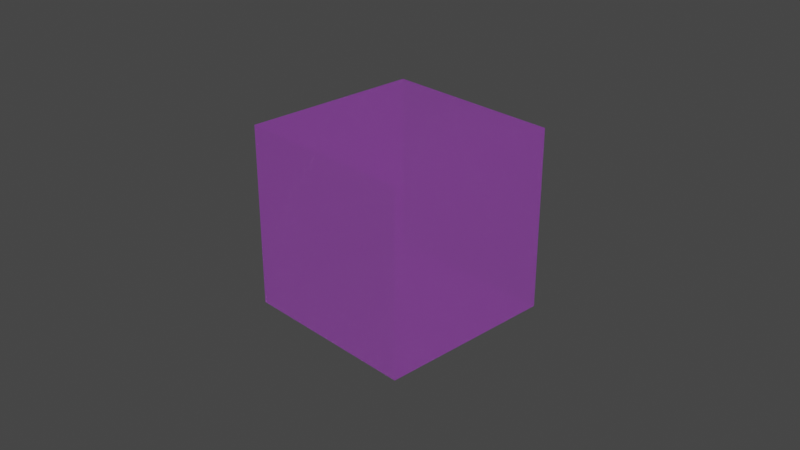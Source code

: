 # Source: 01_factors.blend  (saved by Blender 4.0.25; exported with 4.5.12 LTS)
import bpy
from mathutils import Matrix  # noqa: F401  (used for matrix-valued properties, if any)

bpy.ops.wm.read_factory_settings(use_empty=True)
scene = bpy.context.scene
scene.name = 'Scene'

# ---- collections
col_collection = bpy.data.collections.new('Collection'); scene.collection.children.link(col_collection)

# ---- images (referenced by path relative to the original .blend; pixels are not part of the script)
import os
ASSET_DIR = os.environ.get("B2B_ASSET_DIR", "")  # directory of the original .blend (textures are referenced by path, not embedded)
HERE = os.path.dirname(os.path.abspath(__file__))  # packed textures are extracted next to this script under _unpacked/

def load_image(name, relpath, width, height, colorspace="sRGB"):
    """Load a texture the original file referenced (path relative to the .blend, or extracted next to this script)."""
    p = next((c for c in (os.path.join(HERE, relpath), os.path.join(ASSET_DIR, relpath)) if relpath and os.path.exists(c)), "")
    if p:
        img = bpy.data.images.load(p, check_existing=True)
        img.name = name
    else:  # same state as the original file: an image datablock whose file is absent (Cycles renders it pink)
        img = bpy.data.images.new(name, width, height)
        img.source = "FILE"
        img.filepath = "//" + (relpath or name)
    img.colorspace_settings.name = colorspace
    return img
img_untitled_001 = load_image('Untitled.001', '', 1024, 1024, 'sRGB')
img_untitled_009 = load_image('Untitled.009', '', 1024, 1024, 'sRGB')
img_untitled_008 = load_image('Untitled.008', '', 1024, 1024, 'sRGB')
img_untitled_006 = load_image('Untitled.006', '', 1024, 1024, 'sRGB')
img_untitled_007 = load_image('Untitled.007', '', 1024, 1024, 'sRGB')
img_untitled_003 = load_image('Untitled.003', '', 1024, 1024, 'sRGB')
img_untitled_004 = load_image('Untitled.004', '', 1024, 1024, 'sRGB')
img_untitled_005 = load_image('Untitled.005', '', 1024, 1024, 'sRGB')
img_untitled = load_image('Untitled', '', 1024, 1024, 'sRGB')
img_untitled_002 = load_image('Untitled.002', '', 1024, 1024, 'sRGB')

# ---- materials (node trees are filled in below, after node groups)
mat_material = bpy.data.materials.new('Material')
mat_material.alpha_threshold = 0.0
mat_material.roughness = 0.5
mat_material.line_color = (0.0, 0.0, 0.0, 1.0)

# ---- node groups
ng_gltf_material_output = bpy.data.node_groups.new('glTF Material Output', 'ShaderNodeTree')
_s = ng_gltf_material_output.interface.new_socket(name='Occlusion', in_out='INPUT', socket_type='NodeSocketFloat')
_s = ng_gltf_material_output.interface.new_socket(name='Thickness', in_out='INPUT', socket_type='NodeSocketFloat')
_s = ng_gltf_material_output.interface.new_socket(name='Specular', in_out='INPUT', socket_type='NodeSocketFloat')
_s.default_value = 1.0
_s = ng_gltf_material_output.interface.new_socket(name='Specular Color', in_out='INPUT', socket_type='NodeSocketColor')
_s.default_value = (1.0, 1.0, 1.0, 1.0)
_N = ng_gltf_material_output.nodes; _L = ng_gltf_material_output.links
n0 = _N.new('NodeGroupOutput'); n0.name = 'Group Output'; n0.location = (0, 0)
n1 = _N.new('NodeGroupInput'); n1.name = 'Group Input'; n1.location = (-200, 0)
n0.is_active_output = True

# ---- material node trees
mat_material.use_nodes = True; mat_material.node_tree.nodes.clear()
_N = mat_material.node_tree.nodes; _L = mat_material.node_tree.links
n0 = _N.new('NodeFrame'); n0.name = 'Frame.001'; n0.location = (-966, -928)
n0.width = 955
n1 = _N.new('NodeFrame'); n1.name = 'Frame.003'; n1.location = (-843, -225)
n1.width = 786
n2 = _N.new('NodeFrame'); n2.name = 'Frame.007'; n2.location = (-590, -1650)
n2.width = 740
n3 = _N.new('NodeFrame'); n3.name = 'Frame'; n3.location = (-510, -2015)
n3.width = 576
n4 = _N.new('NodeFrame'); n4.name = 'Frame.002'; n4.location = (-791, -550)
n4.width = 586
n5 = _N.new('NodeFrame'); n5.name = 'Frame.006'; n5.location = (-1050, 480)
n5.width = 562
n6 = _N.new('NodeFrame'); n6.name = 'Frame.005'; n6.location = (-867, 1472)
n6.width = 658
n7 = _N.new('NodeFrame'); n7.name = 'Frame.004'; n7.location = (-951, 963)
n7.width = 751
n8 = _N.new('ShaderNodeGroup'); n8.name = 'Group'; n8.location = (448, -1254)
n8.node_tree = ng_gltf_material_output
n9 = _N.new('ShaderNodeMath'); n9.name = 'Math.005'; n9.location = (775, -223)
n9.operation = 'MULTIPLY'
n9.inputs[1].default_value = 0.2
n10 = _N.new('ShaderNodeTexImage'); n10.name = 'Image Texture.001'; n10.location = (30, -238)
n10.image = img_untitled_001
n11 = _N.new('ShaderNodeTexImage'); n11.name = 'Image Texture.008'; n11.location = (30, -70)
n11.image = img_untitled_009
n12 = _N.new('ShaderNodeMath'); n12.name = 'Math.008'; n12.location = (616, -30)
n12.operation = 'MULTIPLY'
n12.inputs[1].default_value = 0.36
n13 = _N.new('ShaderNodeSeparateColor'); n13.name = 'Separate Color.002'; n13.location = (374, -55)
n14 = _N.new('ShaderNodeOutputMaterial'); n14.name = 'Material Output'; n14.location = (1057, 328)
n15 = _N.new('ShaderNodeAddShader'); n15.name = 'Add Shader.001'; n15.location = (837, 327)
n16 = _N.new('ShaderNodeMath'); n16.name = 'Math.009'; n16.location = (570, -30)
n16.operation = 'MULTIPLY'
n16.inputs[1].default_value = 0.9
n17 = _N.new('ShaderNodeTexImage'); n17.name = 'Image Texture.009'; n17.location = (30, -66)
n17.image = img_untitled_008
n18 = _N.new('ShaderNodeSeparateColor'); n18.name = 'Separate Color.003'; n18.location = (365, -70)
n19 = _N.new('ShaderNodeTexImage'); n19.name = 'Image Texture.006'; n19.location = (30, -57)
n19.image = img_untitled_006
n20 = _N.new('ShaderNodeMath'); n20.name = 'Math.007'; n20.location = (402, -30)
n20.operation = 'MULTIPLY'
n20.inputs[1].default_value = 0.25
n21 = _N.new('ShaderNodeMix'); n21.name = 'Mix.006'; n21.location = (406, -249)
n21.data_type = 'RGBA'
n21.blend_type = 'MULTIPLY'
n21.inputs[0].default_value = 1.0
n21.inputs[7].default_value = (0.7, 0.6, 0.5, 1.0)
n22 = _N.new('ShaderNodeTexImage'); n22.name = 'Image Texture.007'; n22.location = (43, -376)
n22.image = img_untitled_007
n23 = _N.new('ShaderNodeMath'); n23.name = 'Math.006'; n23.location = (785, -30)
n23.operation = 'MULTIPLY'
n23.inputs[1].default_value = 0.3
n24 = _N.new('ShaderNodeSeparateColor'); n24.name = 'Separate Color.001'; n24.location = (452, -387)
n25 = _N.new('ShaderNodeTexImage'); n25.name = 'Image Texture.003'; n25.location = (30, -61)
n25.image = img_untitled_003
n26 = _N.new('ShaderNodeMix'); n26.name = 'Mix.005'; n26.location = (416, -30)
n26.data_type = 'RGBA'
n26.blend_type = 'MULTIPLY'
n26.inputs[0].default_value = 1.0
n26.inputs[7].default_value = (0.4, 0.5, 0.6, 1.0)
n27 = _N.new('ShaderNodeBsdfPrincipled'); n27.name = 'Principled BSDF'; n27.location = (249, 300)
n27.distribution = 'GGX'
n27.subsurface_method = 'RANDOM_WALK_SKIN'
n27.inputs[3].default_value = 1.45
n27.inputs[10].default_value = 0.0
n27.inputs[13].default_value = 0.25
n27.inputs[14].default_value = (0.7, 0.6, 0.5, 1.0)
n27.inputs[21].default_value = 1.2
n27.inputs[24].default_value = 1.0
n27.inputs[28].default_value = 1.0
n28 = _N.new('ShaderNodeMix'); n28.name = 'Mix.008'; n28.location = (377, -61)
n28.data_type = 'RGBA'
n28.blend_type = 'MULTIPLY'
n28.inputs[0].default_value = 1.0
n28.inputs[7].default_value = (0.1, 0.2, 0.3, 1.0)
n29 = _N.new('ShaderNodeTexImage'); n29.name = 'Image Texture.004'; n29.location = (41, -30)
n29.image = img_untitled_004
n30 = _N.new('ShaderNodeTexImage'); n30.name = 'Image Texture.005'; n30.location = (30, -362)
n30.image = img_untitled_005
n31 = _N.new('ShaderNodeMath'); n31.name = 'Math'; n31.location = (392, -500)
n31.operation = 'MULTIPLY'
n32 = _N.new('ShaderNodeMath'); n32.name = 'Math.001'; n32.location = (478, -297)
n32.operation = 'MULTIPLY'
n32.inputs[1].default_value = 0.123
n33 = _N.new('ShaderNodeMix'); n33.name = 'Mix'; n33.location = (488, -30)
n33.data_type = 'RGBA'
n33.blend_type = 'MULTIPLY'
n33.inputs[0].default_value = 1.0
n33.inputs[7].default_value = (0.5, 0.6, 0.7, 1.0)
n34 = _N.new('ShaderNodeTexImage'); n34.name = 'Image Texture'; n34.location = (30, -68)
n34.image = img_untitled
n35 = _N.new('ShaderNodeMath'); n35.name = 'Math.003'; n35.location = (575, -225)
n35.operation = 'MULTIPLY'
n35.inputs[1].default_value = 0.345
n36 = _N.new('ShaderNodeSeparateColor'); n36.name = 'Separate Color'; n36.location = (357, -43)
n37 = _N.new('ShaderNodeMath'); n37.name = 'Math.002'; n37.location = (581, -30)
n37.operation = 'MULTIPLY'
n37.inputs[1].default_value = 0.234
n38 = _N.new('ShaderNodeTexImage'); n38.name = 'Image Texture.002'; n38.location = (30, -74)
n38.image = img_untitled_002
n39 = _N.new('ShaderNodeVolumeAbsorption'); n39.name = 'Volume Absorption'; n39.location = (616, 212)
n9.parent = n0
n10.parent = n0
n11.parent = n1
n12.parent = n1
n13.parent = n1
n16.parent = n2
n17.parent = n2
n18.parent = n2
n19.parent = n3
n20.parent = n3
n21.parent = n3
n22.parent = n3
n23.parent = n0
n24.parent = n0
n25.parent = n4
n26.parent = n4
n28.parent = n5
n29.parent = n5
n30.parent = n5
n31.parent = n5
n32.parent = n6
n33.parent = n6
n34.parent = n6
n35.parent = n7
n36.parent = n7
n37.parent = n7
n38.parent = n7
_L.new(n15.outputs[0], n14.inputs[0])
_L.new(n34.outputs[0], n33.inputs[6])
_L.new(n33.outputs[2], n27.inputs[0])
_L.new(n24.outputs[0], n8.inputs[0])
_L.new(n32.outputs[0], n27.inputs[4])
_L.new(n37.outputs[0], n27.inputs[19])
_L.new(n38.outputs[0], n36.inputs[0])
_L.new(n35.outputs[0], n27.inputs[20])
_L.new(n26.outputs[2], n27.inputs[27])
_L.new(n25.outputs[0], n26.inputs[6])
_L.new(n10.outputs[0], n24.inputs[0])
_L.new(n23.outputs[0], n27.inputs[2])
_L.new(n9.outputs[0], n27.inputs[1])
_L.new(n29.outputs[0], n28.inputs[6])
_L.new(n30.outputs[1], n31.inputs[0])
_L.new(n34.outputs[1], n32.inputs[0])
_L.new(n36.outputs[0], n37.inputs[0])
_L.new(n36.outputs[1], n35.inputs[0])
_L.new(n24.outputs[2], n9.inputs[0])
_L.new(n24.outputs[1], n23.inputs[0])
_L.new(n20.outputs[0], n8.inputs[2])
_L.new(n19.outputs[1], n20.inputs[0])
_L.new(n21.outputs[2], n8.inputs[3])
_L.new(n22.outputs[0], n21.inputs[6])
_L.new(n11.outputs[0], n13.inputs[0])
_L.new(n13.outputs[0], n12.inputs[0])
_L.new(n12.outputs[0], n27.inputs[18])
_L.new(n39.outputs[0], n15.inputs[1])
_L.new(n16.outputs[0], n8.inputs[1])
_L.new(n17.outputs[0], n18.inputs[0])
_L.new(n18.outputs[1], n16.inputs[0])
_L.new(n31.outputs[0], n27.inputs[25])
_L.new(n28.outputs[2], n27.inputs[26])
_L.new(n27.outputs[0], n15.inputs[0])
n14.is_active_output = True

# ---- world
world_world = bpy.data.worlds.new('World'); scene.world = world_world
world_world.use_nodes = True; world_world.node_tree.nodes.clear()
_N = world_world.node_tree.nodes; _L = world_world.node_tree.links
n0 = _N.new('ShaderNodeOutputWorld'); n0.name = 'World Output'; n0.location = (300, 300)
n1 = _N.new('ShaderNodeBackground'); n1.name = 'Background'; n1.location = (10, 300)
n1.inputs[0].default_value = (0.05088, 0.05088, 0.05088, 1.0)
_L.new(n1.outputs[0], n0.inputs[0])
n0.is_active_output = True
world_world.color = (0.05088, 0.05088, 0.05088)
world_world.use_sun_shadow = False
world_world.sun_shadow_jitter_overblur = 0.0

# ---- cameras
cam_camera = bpy.data.cameras.new('Camera')
cam_camera.clip_end = 100.0
cam_camera.ortho_scale = 7.314

# ---- lights
light_light = bpy.data.lights.new('Light', 'POINT')
light_light.transmission_factor = 0.0
light_light.use_soft_falloff = False
light_light.energy = 1000.0
light_light.shadow_soft_size = 0.1
light_light.shadow_maximum_resolution = 0.006
light_light.use_absolute_resolution = True

# ---- meshes
me_cube = bpy.data.meshes.new('Cube')
me_cube.from_pydata([(1.0, 1.0, 1.0), (1.0, 1.0, -1.0), (1.0, -1.0, 1.0), (1.0, -1.0, -1.0), (-1.0, 1.0, 1.0), (-1.0, 1.0, -1.0), (-1.0, -1.0, 1.0), (-1.0, -1.0, -1.0)], [], [(0, 4, 6, 2), (3, 2, 6, 7), (7, 6, 4, 5), (5, 1, 3, 7), (1, 0, 2, 3), (5, 4, 0, 1)])
_uv = me_cube.uv_layers.new(name='UVMap')
_uv.uv.foreach_set('vector', [0.625, 0.5, 0.875, 0.5, 0.875, 0.75, 0.625, 0.75, 0.375, 0.75, 0.625, 0.75, 0.625, 1.0, 0.375, 1.0, 0.375, 0.0, 0.625, 0.0, 0.625, 0.25, 0.375, 0.25, 0.125, 0.5, 0.375, 0.5, 0.375, 0.75, 0.125, 0.75, 0.375, 0.5, 0.625, 0.5, 0.625, 0.75, 0.375, 0.75, 0.375, 0.25, 0.625, 0.25, 0.625, 0.5, 0.375, 0.5])
me_cube.materials.append(mat_material)
me_cube.use_mirror_vertex_groups = False
me_cube.update()

# ---- objects
ob_cube = bpy.data.objects.new('Cube', me_cube)
ob_light = bpy.data.objects.new('Light', light_light)
ob_camera = bpy.data.objects.new('Camera', cam_camera)

# ---- transforms, parenting, visibility, modifiers, constraints
ob_cube.location = (0.0, 0.0, 0.0)
ob_cube.lock_rotations_4d = False
ob_cube.empty_display_type = 'ARROWS'
ob_cube.lineart.crease_threshold = 0.0
ob_light.location = (4.076, 1.005, 5.904)
ob_light.rotation_euler = (0.6503, 0.05522, 1.866)
ob_light.lock_rotations_4d = False
ob_light.empty_display_type = 'ARROWS'
ob_light.color = (0.0, 0.0, 0.0, 0.0)
ob_light.lineart.crease_threshold = 0.0
ob_camera.location = (7.359, -6.926, 4.958)
ob_camera.rotation_euler = (1.109, 0.0, 0.8149)
ob_camera.lock_rotations_4d = False
ob_camera.empty_display_type = 'ARROWS'
ob_camera.color = (0.0, 0.0, 0.0, 0.0)
ob_camera.display_type = 'WIRE'
ob_camera.lineart.crease_threshold = 0.0

# ---- collection membership
col_collection.objects.link(ob_cube)
col_collection.objects.link(ob_light)
col_collection.objects.link(ob_camera)

# ---- scene / render settings (as saved in the file)
scene.camera = ob_camera
scene.frame_start = 1; scene.frame_end = 250; scene.frame_set(1)
scene.render.engine = 'CYCLES'
scene.cycles.sampling_pattern = 'TABULATED_SOBOL'
scene.cycles.use_light_tree = False
scene.view_settings.view_transform = 'Filmic'
bpy.context.view_layer.update()
